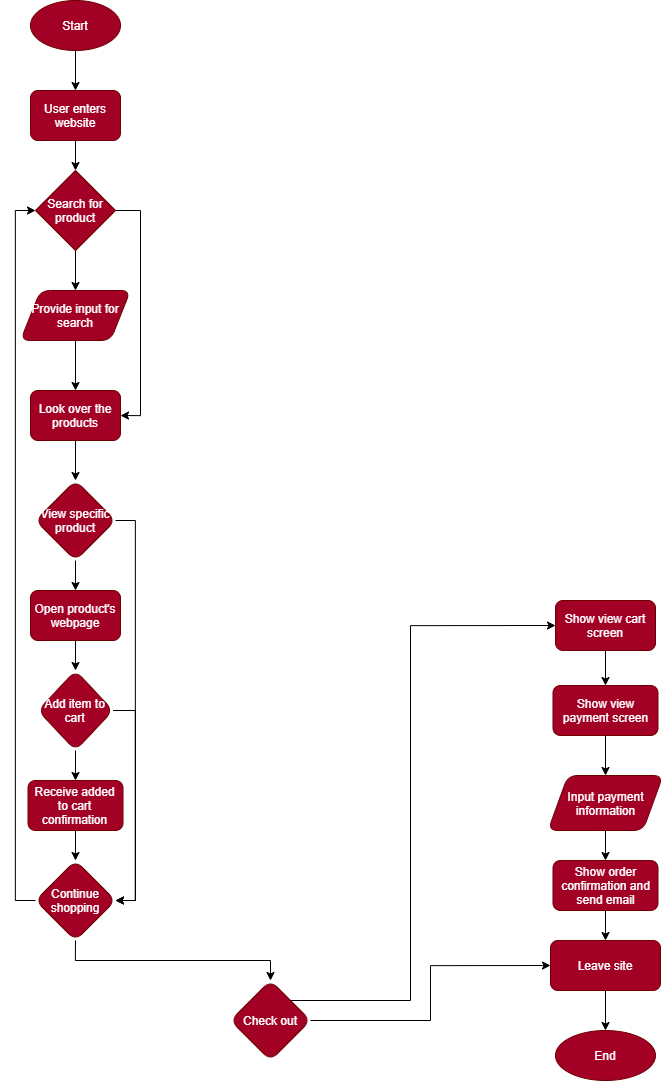

The diagram above was exported from draw.io. Its source (the exported page's mxGraphModel, read from the mxfile embedded in the PNG):
<mxGraphModel dx="1966" dy="2314" grid="1" gridSize="10" guides="1" tooltips="1" connect="1" arrows="1" fold="1" page="1" pageScale="1" pageWidth="850" pageHeight="1100" math="0" shadow="0">
  <root>
    <mxCell id="0" />
    <mxCell id="1" parent="0" />
    <mxCell id="2" value="Start" style="ellipse;whiteSpace=wrap;html=1;fillColor=#a20025;strokeColor=#6F0000;fontColor=#ffffff;" vertex="1" parent="1">
      <mxGeometry x="160" y="-1090" width="90" height="50" as="geometry" />
    </mxCell>
    <mxCell id="3" value="User enters website&lt;br&gt;" style="rounded=1;whiteSpace=wrap;html=1;strokeColor=#6F0000;fillColor=#a20025;fontColor=#ffffff;" vertex="1" parent="1">
      <mxGeometry x="160" y="-1000" width="90" height="50" as="geometry" />
    </mxCell>
    <mxCell id="5" value="" style="endArrow=classic;html=1;fontColor=#ffffff;exitX=0.5;exitY=1;exitDx=0;exitDy=0;" edge="1" parent="1" source="2" target="3">
      <mxGeometry width="50" height="50" relative="1" as="geometry">
        <mxPoint x="560" y="-820" as="sourcePoint" />
        <mxPoint x="600" y="-740" as="targetPoint" />
        <Array as="points" />
      </mxGeometry>
    </mxCell>
    <mxCell id="17" style="edgeStyle=orthogonalEdgeStyle;rounded=0;orthogonalLoop=1;jettySize=auto;html=1;exitX=0.5;exitY=1;exitDx=0;exitDy=0;entryX=0.5;entryY=0;entryDx=0;entryDy=0;fontColor=#ffffff;" edge="1" parent="1" source="7" target="14">
      <mxGeometry relative="1" as="geometry" />
    </mxCell>
    <mxCell id="20" style="edgeStyle=orthogonalEdgeStyle;rounded=0;orthogonalLoop=1;jettySize=auto;html=1;exitX=1;exitY=0.5;exitDx=0;exitDy=0;entryX=1;entryY=0.5;entryDx=0;entryDy=0;fontColor=#ffffff;" edge="1" parent="1" source="7" target="18">
      <mxGeometry relative="1" as="geometry" />
    </mxCell>
    <mxCell id="7" value="Search for product" style="rhombus;whiteSpace=wrap;html=1;strokeColor=#6F0000;fillColor=#a20025;fontColor=#ffffff;" vertex="1" parent="1">
      <mxGeometry x="165" y="-920" width="80" height="80" as="geometry" />
    </mxCell>
    <mxCell id="8" value="" style="endArrow=classic;html=1;fontColor=#ffffff;exitX=0.5;exitY=1;exitDx=0;exitDy=0;entryX=0.5;entryY=0;entryDx=0;entryDy=0;" edge="1" parent="1" source="3" target="7">
      <mxGeometry width="50" height="50" relative="1" as="geometry">
        <mxPoint x="550" y="-820" as="sourcePoint" />
        <mxPoint x="600" y="-870" as="targetPoint" />
      </mxGeometry>
    </mxCell>
    <mxCell id="12" value="Yes" style="text;html=1;strokeColor=none;fillColor=none;align=center;verticalAlign=middle;whiteSpace=wrap;rounded=0;fontColor=#ffffff;" vertex="1" parent="1">
      <mxGeometry x="205" y="-830" width="40" height="20" as="geometry" />
    </mxCell>
    <mxCell id="19" style="edgeStyle=orthogonalEdgeStyle;rounded=0;orthogonalLoop=1;jettySize=auto;html=1;exitX=0.5;exitY=1;exitDx=0;exitDy=0;entryX=0.5;entryY=0;entryDx=0;entryDy=0;fontColor=#ffffff;" edge="1" parent="1" source="14" target="18">
      <mxGeometry relative="1" as="geometry" />
    </mxCell>
    <mxCell id="14" value="Provide input for search" style="shape=parallelogram;perimeter=parallelogramPerimeter;whiteSpace=wrap;html=1;fixedSize=1;rounded=1;strokeColor=#6F0000;fillColor=#a20025;fontColor=#ffffff;" vertex="1" parent="1">
      <mxGeometry x="150" y="-800" width="110" height="50" as="geometry" />
    </mxCell>
    <mxCell id="24" style="edgeStyle=orthogonalEdgeStyle;rounded=0;orthogonalLoop=1;jettySize=auto;html=1;exitX=0.5;exitY=1;exitDx=0;exitDy=0;entryX=0.5;entryY=0;entryDx=0;entryDy=0;fontColor=#ffffff;" edge="1" parent="1" source="18" target="23">
      <mxGeometry relative="1" as="geometry" />
    </mxCell>
    <mxCell id="18" value="Look over the products" style="rounded=1;whiteSpace=wrap;html=1;strokeColor=#6F0000;fillColor=#a20025;fontColor=#ffffff;" vertex="1" parent="1">
      <mxGeometry x="160" y="-700" width="90" height="50" as="geometry" />
    </mxCell>
    <mxCell id="21" value="No" style="text;html=1;strokeColor=none;fillColor=none;align=center;verticalAlign=middle;whiteSpace=wrap;rounded=0;fontColor=#ffffff;" vertex="1" parent="1">
      <mxGeometry x="240" y="-900" width="40" height="20" as="geometry" />
    </mxCell>
    <mxCell id="26" style="edgeStyle=orthogonalEdgeStyle;rounded=0;orthogonalLoop=1;jettySize=auto;html=1;exitX=0.5;exitY=1;exitDx=0;exitDy=0;entryX=0.5;entryY=0;entryDx=0;entryDy=0;fontColor=#ffffff;" edge="1" parent="1" source="23" target="25">
      <mxGeometry relative="1" as="geometry" />
    </mxCell>
    <mxCell id="37" style="edgeStyle=orthogonalEdgeStyle;rounded=0;orthogonalLoop=1;jettySize=auto;html=1;exitX=1;exitY=0.5;exitDx=0;exitDy=0;entryX=1;entryY=0.5;entryDx=0;entryDy=0;fontColor=#ffffff;" edge="1" parent="1" source="23" target="33">
      <mxGeometry relative="1" as="geometry" />
    </mxCell>
    <mxCell id="23" value="View specific product" style="rhombus;whiteSpace=wrap;html=1;rounded=1;strokeColor=#6F0000;fillColor=#a20025;fontColor=#ffffff;" vertex="1" parent="1">
      <mxGeometry x="165" y="-610" width="80" height="80" as="geometry" />
    </mxCell>
    <mxCell id="29" style="edgeStyle=orthogonalEdgeStyle;rounded=0;orthogonalLoop=1;jettySize=auto;html=1;exitX=0.5;exitY=1;exitDx=0;exitDy=0;entryX=0.5;entryY=0;entryDx=0;entryDy=0;fontColor=#ffffff;" edge="1" parent="1" source="25" target="28">
      <mxGeometry relative="1" as="geometry" />
    </mxCell>
    <mxCell id="25" value="Open product's webpage" style="rounded=1;whiteSpace=wrap;html=1;strokeColor=#6F0000;fillColor=#a20025;fontColor=#ffffff;" vertex="1" parent="1">
      <mxGeometry x="160" y="-500" width="90" height="50" as="geometry" />
    </mxCell>
    <mxCell id="27" value="Yes" style="text;html=1;strokeColor=none;fillColor=none;align=center;verticalAlign=middle;whiteSpace=wrap;rounded=0;fontColor=#ffffff;" vertex="1" parent="1">
      <mxGeometry x="210" y="-530" width="40" height="20" as="geometry" />
    </mxCell>
    <mxCell id="31" style="edgeStyle=orthogonalEdgeStyle;rounded=0;orthogonalLoop=1;jettySize=auto;html=1;exitX=0.5;exitY=1;exitDx=0;exitDy=0;entryX=0.5;entryY=0;entryDx=0;entryDy=0;fontColor=#ffffff;" edge="1" parent="1" source="28" target="30">
      <mxGeometry relative="1" as="geometry" />
    </mxCell>
    <mxCell id="35" style="edgeStyle=orthogonalEdgeStyle;rounded=0;orthogonalLoop=1;jettySize=auto;html=1;exitX=1;exitY=0.5;exitDx=0;exitDy=0;entryX=1;entryY=0.5;entryDx=0;entryDy=0;fontColor=#ffffff;" edge="1" parent="1" source="28" target="33">
      <mxGeometry relative="1" as="geometry" />
    </mxCell>
    <mxCell id="28" value="Add item to cart" style="rhombus;whiteSpace=wrap;html=1;rounded=1;strokeColor=#6F0000;fillColor=#a20025;fontColor=#ffffff;" vertex="1" parent="1">
      <mxGeometry x="167.5" y="-420" width="75" height="80" as="geometry" />
    </mxCell>
    <mxCell id="34" style="edgeStyle=orthogonalEdgeStyle;rounded=0;orthogonalLoop=1;jettySize=auto;html=1;exitX=0.5;exitY=1;exitDx=0;exitDy=0;entryX=0.5;entryY=0;entryDx=0;entryDy=0;fontColor=#ffffff;" edge="1" parent="1" source="30" target="33">
      <mxGeometry relative="1" as="geometry" />
    </mxCell>
    <mxCell id="30" value="Receive added to cart confirmation" style="rounded=1;whiteSpace=wrap;html=1;strokeColor=#6F0000;fillColor=#a20025;fontColor=#ffffff;" vertex="1" parent="1">
      <mxGeometry x="157.5" y="-310" width="95" height="50" as="geometry" />
    </mxCell>
    <mxCell id="32" value="Yes" style="text;html=1;strokeColor=none;fillColor=none;align=center;verticalAlign=middle;whiteSpace=wrap;rounded=0;fontColor=#ffffff;" vertex="1" parent="1">
      <mxGeometry x="210" y="-340" width="40" height="20" as="geometry" />
    </mxCell>
    <mxCell id="39" style="edgeStyle=orthogonalEdgeStyle;rounded=0;orthogonalLoop=1;jettySize=auto;html=1;exitX=0;exitY=0.5;exitDx=0;exitDy=0;entryX=0;entryY=0.5;entryDx=0;entryDy=0;fontColor=#ffffff;" edge="1" parent="1" source="33" target="7">
      <mxGeometry relative="1" as="geometry" />
    </mxCell>
    <mxCell id="42" style="edgeStyle=orthogonalEdgeStyle;rounded=0;orthogonalLoop=1;jettySize=auto;html=1;exitX=0.5;exitY=1;exitDx=0;exitDy=0;entryX=0.5;entryY=0;entryDx=0;entryDy=0;fontColor=#ffffff;" edge="1" parent="1" source="33" target="41">
      <mxGeometry relative="1" as="geometry" />
    </mxCell>
    <mxCell id="33" value="Continue shopping" style="rhombus;whiteSpace=wrap;html=1;rounded=1;strokeColor=#6F0000;fillColor=#a20025;fontColor=#ffffff;" vertex="1" parent="1">
      <mxGeometry x="165" y="-230" width="80" height="80" as="geometry" />
    </mxCell>
    <mxCell id="36" value="No" style="text;html=1;strokeColor=none;fillColor=none;align=center;verticalAlign=middle;whiteSpace=wrap;rounded=0;fontColor=#ffffff;" vertex="1" parent="1">
      <mxGeometry x="230" y="-400" width="40" height="20" as="geometry" />
    </mxCell>
    <mxCell id="38" value="No" style="text;html=1;strokeColor=none;fillColor=none;align=center;verticalAlign=middle;whiteSpace=wrap;rounded=0;fontColor=#ffffff;" vertex="1" parent="1">
      <mxGeometry x="240" y="-590" width="40" height="20" as="geometry" />
    </mxCell>
    <mxCell id="40" value="Yes" style="text;html=1;strokeColor=none;fillColor=none;align=center;verticalAlign=middle;whiteSpace=wrap;rounded=0;fontColor=#ffffff;" vertex="1" parent="1">
      <mxGeometry x="130" y="-190" width="40" height="20" as="geometry" />
    </mxCell>
    <mxCell id="46" style="edgeStyle=orthogonalEdgeStyle;rounded=0;orthogonalLoop=1;jettySize=auto;html=1;exitX=1;exitY=0.5;exitDx=0;exitDy=0;entryX=0;entryY=0.5;entryDx=0;entryDy=0;fontColor=#ffffff;" edge="1" parent="1" source="41" target="44">
      <mxGeometry relative="1" as="geometry">
        <Array as="points">
          <mxPoint x="560" y="-70" />
          <mxPoint x="560" y="-125" />
        </Array>
      </mxGeometry>
    </mxCell>
    <mxCell id="50" style="edgeStyle=orthogonalEdgeStyle;rounded=0;orthogonalLoop=1;jettySize=auto;html=1;exitX=1;exitY=0;exitDx=0;exitDy=0;entryX=0;entryY=0.5;entryDx=0;entryDy=0;fontColor=#ffffff;" edge="1" parent="1" source="41" target="49">
      <mxGeometry relative="1" as="geometry">
        <Array as="points">
          <mxPoint x="540" y="-90" />
          <mxPoint x="540" y="-465" />
        </Array>
      </mxGeometry>
    </mxCell>
    <mxCell id="41" value="Check out" style="rhombus;whiteSpace=wrap;html=1;rounded=1;strokeColor=#6F0000;fillColor=#a20025;fontColor=#ffffff;" vertex="1" parent="1">
      <mxGeometry x="360" y="-110" width="80" height="80" as="geometry" />
    </mxCell>
    <mxCell id="43" value="No" style="text;html=1;strokeColor=none;fillColor=none;align=center;verticalAlign=middle;whiteSpace=wrap;rounded=0;fontColor=#ffffff;" vertex="1" parent="1">
      <mxGeometry x="205" y="-150" width="40" height="20" as="geometry" />
    </mxCell>
    <mxCell id="47" style="edgeStyle=orthogonalEdgeStyle;rounded=0;orthogonalLoop=1;jettySize=auto;html=1;exitX=0.5;exitY=1;exitDx=0;exitDy=0;entryX=0.5;entryY=0;entryDx=0;entryDy=0;fontColor=#ffffff;" edge="1" parent="1" source="44" target="45">
      <mxGeometry relative="1" as="geometry" />
    </mxCell>
    <mxCell id="44" value="Leave site" style="rounded=1;whiteSpace=wrap;html=1;strokeColor=#6F0000;fillColor=#a20025;fontColor=#ffffff;" vertex="1" parent="1">
      <mxGeometry x="680" y="-150" width="110" height="50" as="geometry" />
    </mxCell>
    <mxCell id="45" value="End" style="ellipse;whiteSpace=wrap;html=1;rounded=1;strokeColor=#6F0000;fillColor=#a20025;fontColor=#ffffff;" vertex="1" parent="1">
      <mxGeometry x="685" y="-60" width="100" height="50" as="geometry" />
    </mxCell>
    <mxCell id="48" value="No" style="text;html=1;strokeColor=none;fillColor=none;align=center;verticalAlign=middle;whiteSpace=wrap;rounded=0;fontColor=#ffffff;" vertex="1" parent="1">
      <mxGeometry x="430" y="-90" width="40" height="20" as="geometry" />
    </mxCell>
    <mxCell id="54" style="edgeStyle=orthogonalEdgeStyle;rounded=0;orthogonalLoop=1;jettySize=auto;html=1;exitX=0.5;exitY=1;exitDx=0;exitDy=0;entryX=0.5;entryY=0;entryDx=0;entryDy=0;fontColor=#ffffff;" edge="1" parent="1" source="49" target="53">
      <mxGeometry relative="1" as="geometry" />
    </mxCell>
    <mxCell id="49" value="Show view cart screen" style="rounded=1;whiteSpace=wrap;html=1;strokeColor=#6F0000;fillColor=#a20025;fontColor=#ffffff;" vertex="1" parent="1">
      <mxGeometry x="685" y="-490" width="100" height="50" as="geometry" />
    </mxCell>
    <mxCell id="51" value="Yes" style="text;html=1;strokeColor=none;fillColor=none;align=center;verticalAlign=middle;whiteSpace=wrap;rounded=0;fontColor=#ffffff;" vertex="1" parent="1">
      <mxGeometry x="420" y="-110" width="40" height="20" as="geometry" />
    </mxCell>
    <mxCell id="56" style="edgeStyle=orthogonalEdgeStyle;rounded=0;orthogonalLoop=1;jettySize=auto;html=1;exitX=0.5;exitY=1;exitDx=0;exitDy=0;entryX=0.5;entryY=0;entryDx=0;entryDy=0;fontColor=#ffffff;" edge="1" parent="1" source="53" target="55">
      <mxGeometry relative="1" as="geometry" />
    </mxCell>
    <mxCell id="53" value="Show view payment screen" style="rounded=1;whiteSpace=wrap;html=1;strokeColor=#6F0000;fillColor=#a20025;fontColor=#ffffff;" vertex="1" parent="1">
      <mxGeometry x="682.5" y="-405" width="105" height="50" as="geometry" />
    </mxCell>
    <mxCell id="58" style="edgeStyle=orthogonalEdgeStyle;rounded=0;orthogonalLoop=1;jettySize=auto;html=1;exitX=0.5;exitY=1;exitDx=0;exitDy=0;entryX=0.5;entryY=0;entryDx=0;entryDy=0;fontColor=#ffffff;" edge="1" parent="1" source="55" target="57">
      <mxGeometry relative="1" as="geometry" />
    </mxCell>
    <mxCell id="55" value="Input payment information" style="shape=parallelogram;perimeter=parallelogramPerimeter;whiteSpace=wrap;html=1;fixedSize=1;rounded=1;strokeColor=#6F0000;fillColor=#a20025;fontColor=#ffffff;" vertex="1" parent="1">
      <mxGeometry x="677.5" y="-315" width="115" height="55" as="geometry" />
    </mxCell>
    <mxCell id="59" style="edgeStyle=orthogonalEdgeStyle;rounded=0;orthogonalLoop=1;jettySize=auto;html=1;exitX=0.5;exitY=1;exitDx=0;exitDy=0;entryX=0.5;entryY=0;entryDx=0;entryDy=0;fontColor=#ffffff;" edge="1" parent="1" source="57" target="44">
      <mxGeometry relative="1" as="geometry" />
    </mxCell>
    <mxCell id="57" value="Show order confirmation and send email" style="rounded=1;whiteSpace=wrap;html=1;strokeColor=#6F0000;fillColor=#a20025;fontColor=#ffffff;" vertex="1" parent="1">
      <mxGeometry x="682.5" y="-230" width="105" height="50" as="geometry" />
    </mxCell>
  </root>
</mxGraphModel>